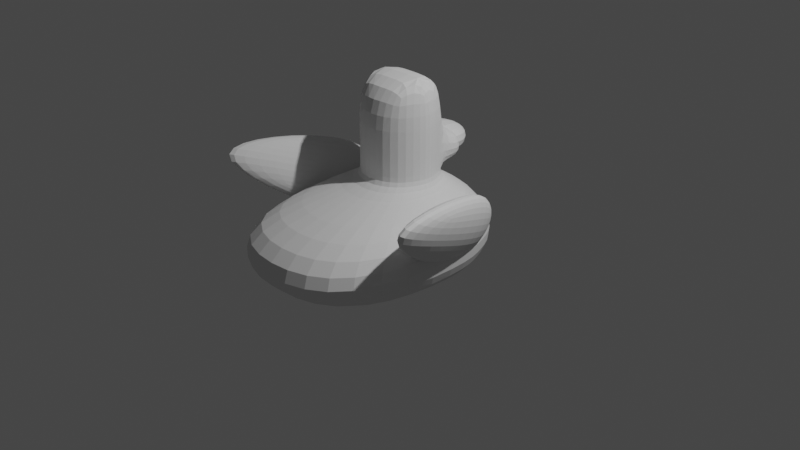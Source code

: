 # Source: hanetsuki5.blend  (saved by Blender 2.93.21; exported with 4.5.12 LTS)
import bpy
from mathutils import Matrix  # noqa: F401  (used for matrix-valued properties, if any)

bpy.ops.wm.read_factory_settings(use_empty=True)
scene = bpy.context.scene
scene.name = 'Scene'

# ---- collections
col_collection = bpy.data.collections.new('Collection'); scene.collection.children.link(col_collection)

# ---- world
world_world = bpy.data.worlds.new('World'); scene.world = world_world
world_world.use_nodes = True; world_world.node_tree.nodes.clear()
_N = world_world.node_tree.nodes; _L = world_world.node_tree.links
n0 = _N.new('ShaderNodeOutputWorld'); n0.name = 'World Output'; n0.location = (300, 300)
n1 = _N.new('ShaderNodeBackground'); n1.name = 'Background'; n1.location = (10, 300)
n1.inputs[0].default_value = (0.05088, 0.05088, 0.05088, 1.0)
_L.new(n1.outputs[0], n0.inputs[0])
n0.is_active_output = True
world_world.color = (0.05088, 0.05088, 0.05088)
world_world.use_sun_shadow = False
world_world.sun_shadow_jitter_overblur = 0.0

# ---- cameras
cam_camera = bpy.data.cameras.new('Camera')
cam_camera.clip_end = 100.0
cam_camera.ortho_scale = 7.314

# ---- lights
light_light = bpy.data.lights.new('Light', 'POINT')
light_light.transmission_factor = 0.0
light_light.energy = 1000.0
light_light.shadow_soft_size = 0.1
light_light.shadow_maximum_resolution = 0.006
light_light.use_absolute_resolution = True

# ---- meshes
me_x = bpy.data.meshes.new('円柱')
me_x.from_pydata([(4.47e-08, 0.4265, 0.4667), (0.0, 1.0, 0.2123), (0.3015, 0.3015, 0.4667), (0.7071, 0.7071, 0.2123), (0.4265, -2.98e-08, 0.4667), (1.0, -4.371e-08, 0.2123), (0.3015, -0.3015, 0.4667), (0.9083, -1.517, 0.2661), (-8.941e-08, -0.4265, 0.4667), (0.0, -1.81, 0.2661), (-0.3015, -0.3015, 0.4667), (-0.7071, -0.7071, 0.2123), (-0.4265, 5.96e-08, 0.4667), (-1.0, 1.192e-08, 0.2123), (-0.3015, 0.3015, 0.4667), (-0.7071, 0.7071, 0.2123), (-4.47e-08, 0.5382, -0.4936), (0.0, 1.0, -0.2887), (0.7071, 0.7071, -0.2887), (0.3806, 0.3806, -0.4936), (1.0, -4.371e-08, -0.2887), (0.5382, -1.043e-07, -0.4936), (0.9083, -1.517, -0.3217), (0.3806, -0.3806, -0.4936), (0.0, -1.81, -0.3217), (-1.788e-07, -0.5382, -0.4936), (-0.7071, -0.7071, -0.2887), (-0.3806, -0.3806, -0.4936), (-1.0, 1.192e-08, -0.2887), (-0.5382, 1.639e-07, -0.4936), (-0.7071, 0.7071, -0.2887), (-0.3806, 0.3806, -0.4936), (0.0, 0.4265, 1.583), (0.3015, 0.3015, 1.583), (0.4265, -2.98e-08, 1.583), (0.3015, -0.3015, 1.583), (0.0, -0.4265, 1.583), (-0.3015, -0.3015, 1.583), (-0.4265, 5.96e-08, 1.583), (-0.3015, 0.3015, 1.583), (0.3015, 0.3015, 0.5931), (0.4265, -2.98e-08, 0.5931), (0.0, -0.4265, 0.5931), (-0.3015, -0.3015, 0.5931), (0.3015, -0.3015, 0.5931), (-0.4265, 5.96e-08, 0.5931), (0.0, 0.4265, 0.5931), (-0.3015, 0.3015, 0.5931), (0.3015, 0.3015, 0.8924), (0.0, -0.4265, 0.8924), (0.0, 0.4265, 0.8924), (-0.3015, 0.3015, 0.8924), (0.4265, -2.98e-08, 0.8924), (-0.3015, -0.3015, 0.8924), (0.3015, -0.3015, 0.8924), (-0.4265, 5.96e-08, 0.8924), (0.8536, 0.3536, 0.2123), (0.364, 0.1508, 0.4667), (0.8536, 0.3536, -0.2887), (0.4594, 0.1903, -0.4936), (0.364, 0.1508, 1.583), (0.364, 0.1508, 0.5931), (0.364, 0.1508, 0.8924), (0.0, 0.6783, 0.5931), (0.4059, 0.5534, 0.5931), (0.4059, 0.5534, 0.8924), (0.0, 0.6783, 0.8924)], [], [(17, 1, 3, 18), (22, 7, 9, 24), (24, 9, 11, 26), (26, 11, 13, 28), (28, 13, 15, 30), (58, 56, 5, 20), (20, 5, 7, 22), (30, 15, 1, 17), (3, 1, 0, 2), (56, 3, 2, 57), (7, 5, 4, 6), (9, 7, 6, 8), (11, 9, 8, 10), (13, 11, 10, 12), (15, 13, 12, 14), (1, 15, 14, 0), (62, 48, 33, 60), (17, 18, 19, 16), (58, 20, 21, 59), (20, 22, 23, 21), (22, 24, 25, 23), (24, 26, 27, 25), (26, 28, 29, 27), (28, 30, 31, 29), (30, 17, 16, 31), (16, 19, 59, 21, 23, 25, 27, 29, 31), (33, 32, 39, 38, 37, 36, 35, 34, 60), (53, 49, 36, 37), (54, 52, 34, 35), (55, 53, 37, 38), (48, 50, 32, 33), (50, 51, 39, 32), (49, 54, 35, 36), (51, 55, 38, 39), (14, 12, 45, 47), (8, 6, 44, 42), (0, 14, 47, 46), (2, 0, 46, 40), (12, 10, 43, 45), (6, 4, 41, 44), (10, 8, 42, 43), (57, 2, 40, 61), (47, 45, 55, 51), (42, 44, 54, 49), (46, 47, 51, 50), (46, 50, 66, 63), (45, 43, 53, 55), (44, 41, 52, 54), (43, 42, 49, 53), (61, 40, 48, 62), (41, 61, 62, 52), (4, 57, 61, 41), (18, 58, 59, 19), (52, 62, 60, 34), (5, 56, 57, 4), (18, 3, 56, 58), (64, 63, 66, 65), (48, 40, 64, 65), (50, 48, 65, 66), (40, 46, 63, 64)])
_uv = me_x.uv_layers.new(name='UVマップ')
_uv.uv.foreach_set('vector', [1.0, 0.6067, 1.0, 0.8675, 0.875, 0.8675, 0.875, 0.6067, 0.625, 0.6067, 0.625, 0.8675, 0.5, 0.8675, 0.5, 0.6067, 0.5, 0.6067, 0.5, 0.8675, 0.375, 0.8675, 0.375, 0.6067, 0.375, 0.6067, 0.375, 0.8675, 0.25, 0.8675, 0.25, 0.6067, 0.25, 0.6067, 0.25, 0.8675, 0.125, 0.8675, 0.125, 0.6067, 0.8125, 0.6067, 0.8125, 0.8675, 0.75, 0.8675, 0.75, 0.6067, 0.75, 0.6067, 0.75, 0.8675, 0.625, 0.8675, 0.625, 0.6067, 0.125, 0.6067, 0.125, 0.8675, 0.0, 0.8675, 0.0, 0.6067, 0.875, 0.8675, 1.0, 0.8675, 0.9642, 1.0, 0.9108, 1.0, 0.8125, 0.8675, 0.875, 0.8675, 0.8392, 1.0, 0.8125, 1.0, 0.625, 0.8675, 0.75, 0.8675, 0.7142, 1.0, 0.6608, 1.0, 0.5, 0.8675, 0.625, 0.8675, 0.5892, 1.0, 0.5358, 1.0, 0.375, 0.8675, 0.5, 0.8675, 0.4642, 1.0, 0.4108, 1.0, 0.25, 0.8675, 0.375, 0.8675, 0.3392, 1.0, 0.2858, 1.0, 0.125, 0.8675, 0.25, 0.8675, 0.2142, 1.0, 0.1608, 1.0, 0.0, 0.8675, 0.125, 0.8675, 0.08915, 1.0, 0.03585, 1.0, 0.8125, 1.0, 0.8392, 1.0, 0.8392, 1.0, 0.8125, 1.0, 1.0, 0.6067, 0.875, 0.6067, 0.9039, 0.5, 0.9711, 0.5, 0.8125, 0.6067, 0.75, 0.6067, 0.7789, 0.5, 0.8125, 0.5, 0.75, 0.6067, 0.625, 0.6067, 0.6539, 0.5, 0.7211, 0.5, 0.625, 0.6067, 0.5, 0.6067, 0.5289, 0.5, 0.5961, 0.5, 0.5, 0.6067, 0.375, 0.6067, 0.4039, 0.5, 0.4711, 0.5, 0.375, 0.6067, 0.25, 0.6067, 0.2789, 0.5, 0.3461, 0.5, 0.25, 0.6067, 0.125, 0.6067, 0.1539, 0.5, 0.2211, 0.5, 0.125, 0.6067, 0.0, 0.6067, 0.02886, 0.5, 0.09614, 0.5, 0.75, 0.3792, 0.8413, 0.3413, 0.8603, 0.2957, 0.8792, 0.25, 0.8413, 0.1587, 0.75, 0.1208, 0.6587, 0.1587, 0.6208, 0.25, 0.6587, 0.3413, 0.3224, 0.3224, 0.25, 0.3523, 0.1776, 0.3224, 0.1477, 0.25, 0.1776, 0.1776, 0.25, 0.1477, 0.3224, 0.1776, 0.3523, 0.25, 0.3374, 0.2862, 0.4108, 1.0, 0.4642, 1.0, 0.4642, 1.0, 0.4108, 1.0, 0.6608, 1.0, 0.7142, 1.0, 0.7142, 1.0, 0.6608, 1.0, 0.2858, 1.0, 0.3392, 1.0, 0.3392, 1.0, 0.2858, 1.0, 0.9108, 1.0, 0.9642, 1.0, 0.9642, 1.0, 0.9108, 1.0, 0.03585, 1.0, 0.08915, 1.0, 0.08915, 1.0, 0.03585, 1.0, 0.5358, 1.0, 0.5892, 1.0, 0.5892, 1.0, 0.5358, 1.0, 0.1608, 1.0, 0.2142, 1.0, 0.2142, 1.0, 0.1608, 1.0, 0.1608, 1.0, 0.2142, 1.0, 0.2142, 1.0, 0.1608, 1.0, 0.5358, 1.0, 0.5892, 1.0, 0.5892, 1.0, 0.5358, 1.0, 0.03585, 1.0, 0.08915, 1.0, 0.08915, 1.0, 0.03585, 1.0, 0.9108, 1.0, 0.9642, 1.0, 0.9642, 1.0, 0.9108, 1.0, 0.2858, 1.0, 0.3392, 1.0, 0.3392, 1.0, 0.2858, 1.0, 0.6608, 1.0, 0.7142, 1.0, 0.7142, 1.0, 0.6608, 1.0, 0.4108, 1.0, 0.4642, 1.0, 0.4642, 1.0, 0.4108, 1.0, 0.8125, 1.0, 0.8392, 1.0, 0.8392, 1.0, 0.8125, 1.0, 0.1608, 1.0, 0.2142, 1.0, 0.2142, 1.0, 0.1608, 1.0, 0.5358, 1.0, 0.5892, 1.0, 0.5892, 1.0, 0.5358, 1.0, 0.03585, 1.0, 0.08915, 1.0, 0.08915, 1.0, 0.03585, 1.0, 0.03585, 1.0, 0.03585, 1.0, 0.03585, 1.0, 0.03585, 1.0, 0.2858, 1.0, 0.3392, 1.0, 0.3392, 1.0, 0.2858, 1.0, 0.6608, 1.0, 0.7142, 1.0, 0.7142, 1.0, 0.6608, 1.0, 0.4108, 1.0, 0.4642, 1.0, 0.4642, 1.0, 0.4108, 1.0, 0.8125, 1.0, 0.8392, 1.0, 0.8392, 1.0, 0.8125, 1.0, 0.7858, 1.0, 0.8125, 1.0, 0.8125, 1.0, 0.7858, 1.0, 0.7858, 1.0, 0.8125, 1.0, 0.8125, 1.0, 0.7858, 1.0, 0.875, 0.6067, 0.8125, 0.6067, 0.8125, 0.5, 0.8461, 0.5, 0.7858, 1.0, 0.8125, 1.0, 0.8125, 1.0, 0.7858, 1.0, 0.75, 0.8675, 0.8125, 0.8675, 0.8125, 1.0, 0.7858, 1.0, 0.875, 0.6067, 0.875, 0.8675, 0.8125, 0.8675, 0.8125, 0.6067, 0.9108, 1.0, 0.9642, 1.0, 0.9642, 1.0, 0.9108, 1.0, 0.8392, 1.0, 0.8392, 1.0, 0.8392, 1.0, 0.8392, 1.0, 0.9642, 1.0, 0.9108, 1.0, 0.9108, 1.0, 0.9642, 1.0, 0.9108, 1.0, 0.9642, 1.0, 0.9642, 1.0, 0.9108, 1.0])
me_x.use_remesh_fix_poles = True
me_x.use_remesh_preserve_attributes = False
me_x.update()
me_x_1 = bpy.data.meshes.new('立方体')
me_x_1.from_pydata([(-1.0, -1.0, -1.0), (-1.0, -1.0, 1.0), (1.0, -1.0, -1.0), (1.0, -1.0, 1.0), (-1.0, 0.0, -1.0), (-1.0, 0.0, 1.0), (1.0, 0.0, -1.0), (1.0, 0.0, 1.0), (-0.4432, 1.0, -0.4432), (-1.0, 0.4432, -1.0), (-0.4432, 1.0, 0.4432), (-1.0, 0.4432, 1.0), (0.4432, 1.0, -0.4432), (1.0, 0.4432, -1.0), (1.0, 0.4432, 1.0), (0.4432, 1.0, 0.4432)], [], [(14, 11, 5, 7), (9, 13, 6, 4), (6, 7, 3, 2), (2, 3, 1, 0), (4, 6, 2, 0), (7, 5, 1, 3), (13, 14, 7, 6), (4, 5, 11, 9), (0, 1, 5, 4), (10, 8, 9, 11), (13, 9, 8, 12), (11, 14, 15, 10), (14, 13, 12, 15), (8, 10, 15, 12)])
_uv = me_x_1.uv_layers.new(name='UVマップ')
_uv.uv.foreach_set('vector', [0.625, 0.5696, 0.875, 0.5696, 0.875, 0.625, 0.625, 0.625, 0.125, 0.5696, 0.375, 0.5696, 0.375, 0.625, 0.125, 0.625, 0.375, 0.625, 0.625, 0.625, 0.625, 0.75, 0.375, 0.75, 0.375, 0.75, 0.625, 0.75, 0.625, 1.0, 0.375, 1.0, 0.125, 0.625, 0.375, 0.625, 0.375, 0.75, 0.125, 0.75, 0.625, 0.625, 0.875, 0.625, 0.875, 0.75, 0.625, 0.75, 0.375, 0.5696, 0.625, 0.5696, 0.625, 0.625, 0.375, 0.625, 0.375, 0.125, 0.625, 0.125, 0.625, 0.1804, 0.375, 0.1804, 0.375, 0.0, 0.625, 0.0, 0.625, 0.125, 0.375, 0.125, 0.5554, 0.3196, 0.4446, 0.3196, 0.375, 0.1804, 0.625, 0.1804, 0.375, 0.5, 0.375, 0.25, 0.4446, 0.3196, 0.4446, 0.4304, 0.625, 0.25, 0.625, 0.5, 0.5554, 0.4304, 0.5554, 0.3196, 0.625, 0.5696, 0.375, 0.5696, 0.4446, 0.4304, 0.5554, 0.4304, 0.4446, 0.3196, 0.5554, 0.3196, 0.5554, 0.4304, 0.4446, 0.4304])
me_x_1.use_remesh_fix_poles = True
me_x_1.use_remesh_preserve_attributes = False
me_x_1.update()
me_001 = bpy.data.meshes.new('立方体.001')
me_001.from_pydata([(-5.297, -0.8032, 0.4682), (-5.858, -0.5763, 1.416), (-4.013, 0.1759, -0.2813), (-4.574, 0.4029, 0.6662), (-4.293, -0.845, 0.6416), (-4.854, -0.6181, 1.589), (-3.009, 0.1341, -0.1078), (-3.571, 0.3611, 0.8396), (-4.444, -0.1357, -0.1883), (-6.039, -0.9485, 1.124), (-5.135, 0.1436, 0.9775), (-4.263, 0.4058, 0.08703), (-3.3, 0.2405, -0.3891), (-3.991, 0.5197, 0.7766), (-3.028, 0.3544, 0.3005), (-3.209, -0.1871, 0.02516), (-3.9, 0.09217, 1.191), (-4.804, -0.9999, 1.337), (-5.076, -1.114, 0.6475), (-5.767, -0.8346, 1.813), (-4.722, 0.2005, 1.429), (-3.622, -0.244, -0.4265), (-6.513, -1.807, 1.868), (-3.189, -0.06266, 0.6712), (-3.183, 0.7328, -0.07619), (-5.155, 0.01917, 0.3315)], [], [(25, 10, 3, 11), (24, 13, 7, 14), (23, 16, 5, 17), (22, 19, 1, 9), (21, 15, 4, 18), (20, 10, 1, 19), (16, 20, 19, 5), (7, 13, 20, 16), (13, 3, 10, 20), (8, 21, 18, 0), (2, 12, 21, 8), (12, 6, 15, 21), (18, 22, 9, 0), (4, 17, 22, 18), (17, 5, 19, 22), (15, 23, 17, 4), (6, 14, 23, 15), (14, 7, 16, 23), (12, 24, 14, 6), (2, 11, 24, 12), (11, 3, 13, 24), (8, 25, 11, 2), (0, 9, 25, 8), (9, 1, 10, 25)])
_uv = me_001.uv_layers.new(name='UVマップ')
_uv.uv.foreach_set('vector', [0.5, 0.125, 0.625, 0.125, 0.625, 0.25, 0.5, 0.25, 0.5, 0.375, 0.625, 0.375, 0.625, 0.5, 0.5, 0.5, 0.5, 0.625, 0.625, 0.625, 0.625, 0.75, 0.5, 0.75, 0.5, 0.875, 0.625, 0.875, 0.625, 1.0, 0.5, 1.0, 0.25, 0.625, 0.375, 0.625, 0.375, 0.75, 0.25, 0.75, 0.75, 0.625, 0.875, 0.625, 0.875, 0.75, 0.75, 0.75, 0.625, 0.625, 0.75, 0.625, 0.75, 0.75, 0.625, 0.75, 0.625, 0.5, 0.75, 0.5, 0.75, 0.625, 0.625, 0.625, 0.75, 0.5, 0.875, 0.5, 0.875, 0.625, 0.75, 0.625, 0.125, 0.625, 0.25, 0.625, 0.25, 0.75, 0.125, 0.75, 0.125, 0.5, 0.25, 0.5, 0.25, 0.625, 0.125, 0.625, 0.25, 0.5, 0.375, 0.5, 0.375, 0.625, 0.25, 0.625, 0.375, 0.875, 0.5, 0.875, 0.5, 1.0, 0.375, 1.0, 0.375, 0.75, 0.5, 0.75, 0.5, 0.875, 0.375, 0.875, 0.5, 0.75, 0.625, 0.75, 0.625, 0.875, 0.5, 0.875, 0.375, 0.625, 0.5, 0.625, 0.5, 0.75, 0.375, 0.75, 0.375, 0.5, 0.5, 0.5, 0.5, 0.625, 0.375, 0.625, 0.5, 0.5, 0.625, 0.5, 0.625, 0.625, 0.5, 0.625, 0.375, 0.375, 0.5, 0.375, 0.5, 0.5, 0.375, 0.5, 0.375, 0.25, 0.5, 0.25, 0.5, 0.375, 0.375, 0.375, 0.5, 0.25, 0.625, 0.25, 0.625, 0.375, 0.5, 0.375, 0.375, 0.125, 0.5, 0.125, 0.5, 0.25, 0.375, 0.25, 0.375, 0.0, 0.5, 0.0, 0.5, 0.125, 0.375, 0.125, 0.5, 0.0, 0.625, 0.0, 0.625, 0.125, 0.5, 0.125])
me_001.use_remesh_fix_poles = True
me_001.use_remesh_preserve_attributes = False
me_001.update()

# ---- objects
ob_light = bpy.data.objects.new('Light', light_light)
ob_camera = bpy.data.objects.new('Camera', cam_camera)
ob_x = bpy.data.objects.new('円柱', me_x)
ob_x_1 = bpy.data.objects.new('立方体', me_x_1)
ob_001 = bpy.data.objects.new('立方体.001', me_001)

# ---- transforms, parenting, visibility, modifiers, constraints
ob_light.location = (4.076, 1.005, 5.904)
ob_light.rotation_euler = (0.6503, 0.05522, 1.866)
ob_light.lock_rotations_4d = False
ob_light.empty_display_type = 'ARROWS'
ob_light.color = (0.0, 0.0, 0.0, 0.0)
ob_light.lineart.crease_threshold = 0.0
ob_camera.location = (7.359, -6.926, 4.958)
ob_camera.rotation_euler = (1.109, 0.0, 0.8149)
ob_camera.lock_rotations_4d = False
ob_camera.empty_display_type = 'ARROWS'
ob_camera.color = (0.0, 0.0, 0.0, 0.0)
ob_camera.display_type = 'WIRE'
ob_camera.lineart.crease_threshold = 0.0
ob_x.location = (0.0, 0.0, 0.0)
_m = ob_x.modifiers.new('ミラー', 'MIRROR')
_m.use_bisect_axis = (True, False, False)
_m.use_clip = True
_m = ob_x.modifiers.new('細分化', 'SUBSURF')
ob_x_1.location = (0.0, 0.5328, 0.756)
ob_x_1.scale = (0.2811, 0.3098, 0.1622)
_m = ob_x_1.modifiers.new('細分化', 'SUBSURF')
_m.levels = 2
ob_001.location = (5.96e-08, 0.0, 0.0)
ob_001.scale = (0.2108, 0.8796, 0.4438)
_m = ob_001.modifiers.new('細分化', 'SUBSURF')
_m.levels = 2
_m = ob_001.modifiers.new('ミラー', 'MIRROR')

# ---- collection membership
col_collection.objects.link(ob_light)
col_collection.objects.link(ob_camera)
col_collection.objects.link(ob_x)
col_collection.objects.link(ob_x_1)
col_collection.objects.link(ob_001)

# ---- scene / render settings (as saved in the file)
scene.camera = ob_camera
scene.frame_start = 1; scene.frame_end = 250; scene.frame_set(1)
scene.render.engine = 'BLENDER_EEVEE_NEXT'
scene.cycles.use_denoising = False
scene.cycles.samples = 128
scene.cycles.sampling_pattern = 'TABULATED_SOBOL'
scene.cycles.use_adaptive_sampling = False
scene.cycles.use_light_tree = False
scene.view_settings.view_transform = 'Filmic'
bpy.context.view_layer.update()
